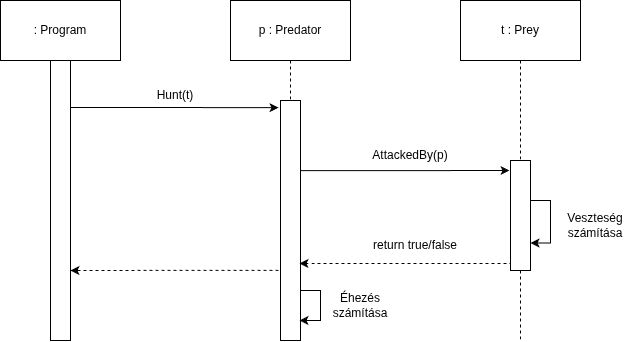

The diagram above was exported from draw.io. Its source (the exported page's mxGraphModel, read from the mxfile embedded in the PNG):
<mxGraphModel dx="1414" dy="787" grid="1" gridSize="10" guides="1" tooltips="1" connect="1" arrows="1" fold="1" page="1" pageScale="1" pageWidth="850" pageHeight="1100" math="0" shadow="0">
  <root>
    <mxCell id="0" />
    <mxCell id="1" parent="0" />
    <mxCell id="WNYNN2-XQC23qvbJmasQ-1" parent="1" style="rounded=0;whiteSpace=wrap;html=1;" value=": Program" vertex="1">
      <mxGeometry height="60" width="120" x="150" y="60" as="geometry" />
    </mxCell>
    <mxCell id="WNYNN2-XQC23qvbJmasQ-21" edge="1" parent="1" source="WNYNN2-XQC23qvbJmasQ-2" style="edgeStyle=orthogonalEdgeStyle;rounded=0;orthogonalLoop=1;jettySize=auto;html=1;entryX=0.5;entryY=0;entryDx=0;entryDy=0;endArrow=none;endFill=0;dashed=1;" target="WNYNN2-XQC23qvbJmasQ-18">
      <mxGeometry relative="1" as="geometry" />
    </mxCell>
    <mxCell id="WNYNN2-XQC23qvbJmasQ-2" parent="1" style="rounded=0;whiteSpace=wrap;html=1;" value="p : Predator" vertex="1">
      <mxGeometry height="60" width="120" x="380" y="60" as="geometry" />
    </mxCell>
    <mxCell id="WNYNN2-XQC23qvbJmasQ-22" edge="1" parent="1" source="WNYNN2-XQC23qvbJmasQ-3" style="edgeStyle=orthogonalEdgeStyle;rounded=0;orthogonalLoop=1;jettySize=auto;html=1;entryX=0.5;entryY=0;entryDx=0;entryDy=0;dashed=1;endArrow=none;endFill=0;" target="WNYNN2-XQC23qvbJmasQ-19">
      <mxGeometry relative="1" as="geometry" />
    </mxCell>
    <mxCell id="WNYNN2-XQC23qvbJmasQ-3" parent="1" style="rounded=0;whiteSpace=wrap;html=1;" value="t : Prey" vertex="1">
      <mxGeometry height="60" width="120" x="610" y="60" as="geometry" />
    </mxCell>
    <mxCell id="WNYNN2-XQC23qvbJmasQ-5" parent="1" style="text;html=1;whiteSpace=wrap;strokeColor=none;fillColor=none;align=center;verticalAlign=middle;rounded=0;" value="Hunt(t)" vertex="1">
      <mxGeometry height="30" width="90" x="280" y="140" as="geometry" />
    </mxCell>
    <mxCell id="WNYNN2-XQC23qvbJmasQ-7" parent="1" style="text;html=1;whiteSpace=wrap;strokeColor=none;fillColor=none;align=center;verticalAlign=middle;rounded=0;" value="AttackedBy(p)" vertex="1">
      <mxGeometry height="30" width="80" x="520" y="200" as="geometry" />
    </mxCell>
    <mxCell id="WNYNN2-XQC23qvbJmasQ-9" parent="1" style="text;html=1;whiteSpace=wrap;strokeColor=none;fillColor=none;align=center;verticalAlign=middle;rounded=0;" value="Veszteség számítása" vertex="1">
      <mxGeometry height="30" width="90" x="700" y="270" as="geometry" />
    </mxCell>
    <mxCell id="WNYNN2-XQC23qvbJmasQ-11" parent="1" style="text;html=1;whiteSpace=wrap;strokeColor=none;fillColor=none;align=center;verticalAlign=middle;rounded=0;" value="return true/false" vertex="1">
      <mxGeometry height="30" width="130" x="500" y="290" as="geometry" />
    </mxCell>
    <mxCell id="WNYNN2-XQC23qvbJmasQ-15" parent="1" style="text;html=1;whiteSpace=wrap;strokeColor=none;fillColor=none;align=center;verticalAlign=middle;rounded=0;" value="Éhezés számítása" vertex="1">
      <mxGeometry height="30" width="60" x="480" y="350" as="geometry" />
    </mxCell>
    <mxCell id="WNYNN2-XQC23qvbJmasQ-20" edge="1" parent="1" style="edgeStyle=orthogonalEdgeStyle;rounded=0;orthogonalLoop=1;jettySize=auto;html=1;entryX=-0.1;entryY=0.03;entryDx=0;entryDy=0;entryPerimeter=0;" target="WNYNN2-XQC23qvbJmasQ-18">
      <mxGeometry relative="1" as="geometry">
        <mxPoint x="210" y="167" as="sourcePoint" />
      </mxGeometry>
    </mxCell>
    <mxCell id="WNYNN2-XQC23qvbJmasQ-17" parent="1" style="rounded=0;whiteSpace=wrap;html=1;" value="" vertex="1">
      <mxGeometry height="280" width="20" x="200" y="120" as="geometry" />
    </mxCell>
    <mxCell id="WNYNN2-XQC23qvbJmasQ-26" edge="1" parent="1" source="WNYNN2-XQC23qvbJmasQ-18" style="edgeStyle=orthogonalEdgeStyle;rounded=0;orthogonalLoop=1;jettySize=auto;html=1;entryX=-0.05;entryY=0.091;entryDx=0;entryDy=0;entryPerimeter=0;exitX=1;exitY=0.292;exitDx=0;exitDy=0;exitPerimeter=0;" target="WNYNN2-XQC23qvbJmasQ-19">
      <mxGeometry relative="1" as="geometry">
        <mxPoint x="460" y="230" as="sourcePoint" />
      </mxGeometry>
    </mxCell>
    <mxCell id="WNYNN2-XQC23qvbJmasQ-29" edge="1" parent="1" source="WNYNN2-XQC23qvbJmasQ-18" style="edgeStyle=orthogonalEdgeStyle;rounded=0;orthogonalLoop=1;jettySize=auto;html=1;entryX=1;entryY=0.75;entryDx=0;entryDy=0;exitX=0.2;exitY=0.708;exitDx=0;exitDy=0;exitPerimeter=0;dashed=1;" target="WNYNN2-XQC23qvbJmasQ-17">
      <mxGeometry relative="1" as="geometry" />
    </mxCell>
    <mxCell id="WNYNN2-XQC23qvbJmasQ-18" parent="1" style="rounded=0;whiteSpace=wrap;html=1;" value="" vertex="1">
      <mxGeometry height="240" width="20" x="430" y="160" as="geometry" />
    </mxCell>
    <mxCell id="WNYNN2-XQC23qvbJmasQ-25" edge="1" parent="1" source="WNYNN2-XQC23qvbJmasQ-19" style="edgeStyle=orthogonalEdgeStyle;rounded=0;orthogonalLoop=1;jettySize=auto;html=1;endArrow=none;endFill=0;dashed=1;">
      <mxGeometry relative="1" as="geometry">
        <mxPoint x="670" y="400" as="targetPoint" />
      </mxGeometry>
    </mxCell>
    <mxCell id="WNYNN2-XQC23qvbJmasQ-27" edge="1" parent="1" source="WNYNN2-XQC23qvbJmasQ-19" style="edgeStyle=orthogonalEdgeStyle;rounded=0;orthogonalLoop=1;jettySize=auto;html=1;entryX=0.95;entryY=0.679;entryDx=0;entryDy=0;exitX=0.1;exitY=0.936;exitDx=0;exitDy=0;exitPerimeter=0;entryPerimeter=0;dashed=1;" target="WNYNN2-XQC23qvbJmasQ-18">
      <mxGeometry relative="1" as="geometry" />
    </mxCell>
    <mxCell id="WNYNN2-XQC23qvbJmasQ-19" parent="1" style="rounded=0;whiteSpace=wrap;html=1;" value="" vertex="1">
      <mxGeometry height="110" width="20" x="660" y="220" as="geometry" />
    </mxCell>
    <mxCell id="WNYNN2-XQC23qvbJmasQ-24" edge="1" parent="1" source="WNYNN2-XQC23qvbJmasQ-19" style="edgeStyle=orthogonalEdgeStyle;rounded=0;orthogonalLoop=1;jettySize=auto;html=1;entryX=1;entryY=0.75;entryDx=0;entryDy=0;" target="WNYNN2-XQC23qvbJmasQ-19">
      <mxGeometry relative="1" as="geometry">
        <Array as="points">
          <mxPoint x="700" y="260" />
          <mxPoint x="700" y="303" />
        </Array>
      </mxGeometry>
    </mxCell>
    <mxCell id="WNYNN2-XQC23qvbJmasQ-28" edge="1" parent="1" source="WNYNN2-XQC23qvbJmasQ-18" style="edgeStyle=orthogonalEdgeStyle;rounded=0;orthogonalLoop=1;jettySize=auto;html=1;">
      <mxGeometry relative="1" as="geometry">
        <Array as="points">
          <mxPoint x="470" y="350" />
          <mxPoint x="470" y="380" />
          <mxPoint x="449" y="380" />
        </Array>
        <mxPoint x="449" y="380" as="targetPoint" />
      </mxGeometry>
    </mxCell>
  </root>
</mxGraphModel>